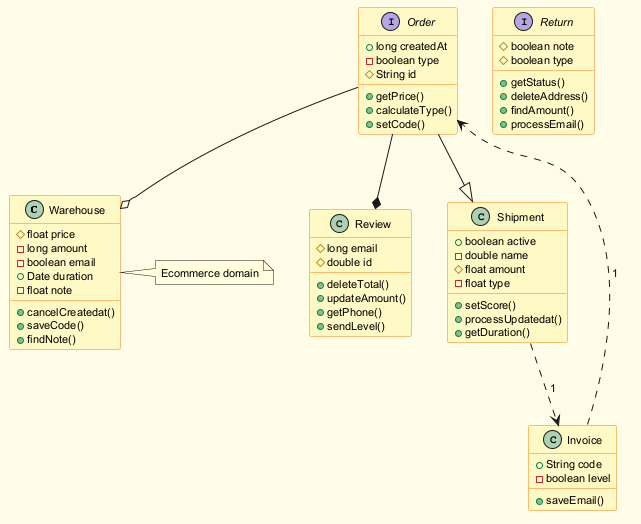

The diagram above was rendered by PlantUML. Its source (embedded in the PNG):
@startuml
skinparam backgroundColor #FFFDE7
skinparam classBackgroundColor #FFF9C4
skinparam classBorderColor #F57F17
skinparam defaultFontSize 11
class Warehouse {
  #float price
  -long amount
  -boolean email
  +Date duration
  -float note
  +cancelCreatedat()
  +saveCode()
  +findNote()
}
interface Order {
  +long createdAt
  -boolean type
  #String id
  +getPrice()
  +calculateType()
  +setCode()
}
class Invoice {
  +String code
  -boolean level
  +saveEmail()
}
class Review {
  #long email
  #double id
  +deleteTotal()
  +updateAmount()
  +getPhone()
  +sendLevel()
}
interface Return {
  #boolean note
  #boolean type
  +getStatus()
  +deleteAddress()
  +findAmount()
  +processEmail()
}
class Shipment {
  +boolean active
  -double name
  #float amount
  -float type
  +setScore()
  +processUpdatedat()
  +getDuration()
}
Invoice ..> Order : "1"
Shipment ..> Invoice : "1"
Order --|> Shipment
Order --o Warehouse
Order --* Review
note right of Warehouse : Ecommerce domain
@enduml